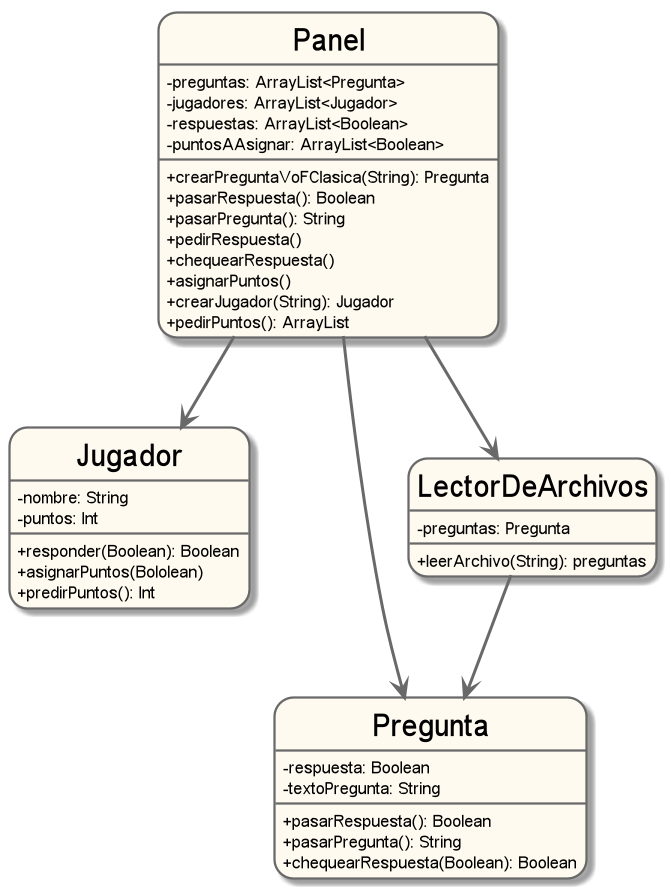

The diagram above was rendered by PlantUML. Its source (embedded in the PNG):
@startuml TP2
hide circle
skinparam classAttributeIconSize 0
skinparam roundcorner 25
skinparam sequenceArrowThickness 2
skinparam classFontSize 20

skinparam class {
BackgroundColor FloralWhite
ArrowColor DimGray
BorderColor DimGray
}

class Panel{
       - preguntas: ArrayList<Pregunta>
       - jugadores: ArrayList<Jugador>
       - respuestas: ArrayList<Boolean>
       - puntosAAsignar: ArrayList<Boolean>
       + crearPreguntaVoFClasica(String): Pregunta
       + pasarRespuesta(): Boolean
       + pasarPregunta(): String
       + pedirRespuesta()
       + chequearRespuesta()
       + asignarPuntos()
       + crearJugador(String): Jugador
       + pedirPuntos(): ArrayList
}

class Jugador{
        - nombre: String
        - puntos: Int
        + responder(Boolean): Boolean
        + asignarPuntos(Bololean)
        + predirPuntos(): Int
}


class Pregunta{
        - respuesta: Boolean
        - textoPregunta: String
        + pasarRespuesta(): Boolean
        + pasarPregunta(): String
        + chequearRespuesta(Boolean): Boolean
}

class LectorDeArchivos{
        -preguntas: Pregunta
        +leerArchivo(String): preguntas
}

Panel --> Jugador
Panel --> Pregunta
Panel --> LectorDeArchivos
LectorDeArchivos --> Pregunta

@enduml